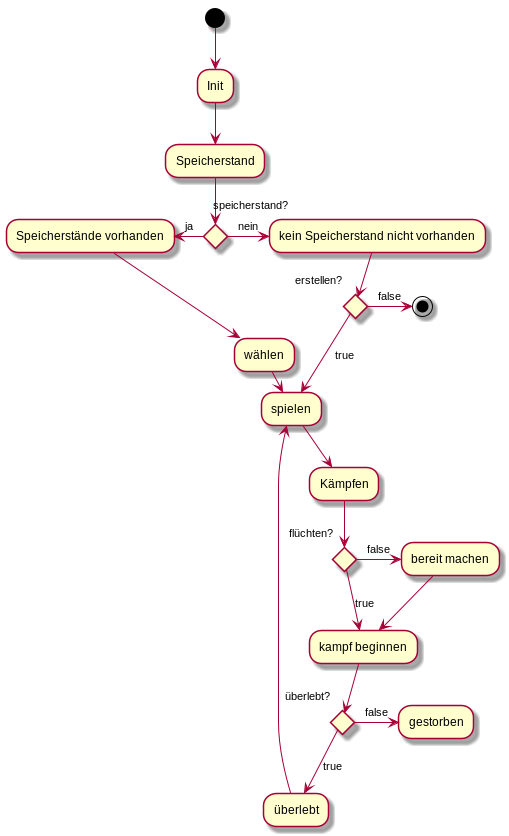

The diagram above was rendered by PlantUML. Its source (embedded in the PNG):
@startuml
(*)-down> Init
-down> Speicherstand
if "speicherstand?" then
-left> [ja] "Speicherstände vorhanden"
-down> "wählen"
-right> "spielen"
else
-right> [nein] "kein Speicherstand nicht vorhanden"
if "erstellen?" then
-right> [false] (*)
else
-down> [true] "spielen"

-down> "Kämpfen"
if "flüchten?"
-down> [true] "kampf beginnen"
else
-right> [false] "bereit machen"
-down> "kampf beginnen"
if "überlebt?" then
-right> [false] "gestorben"


else
-down> [true] "überlebt"
-left> "spielen"
endif
@enduml